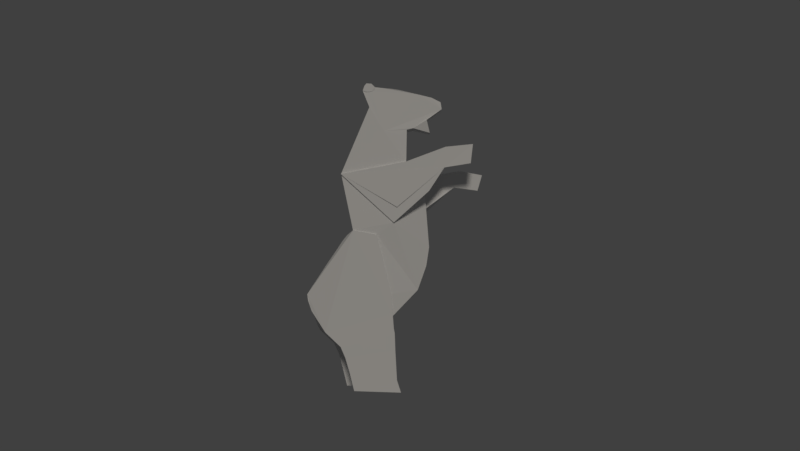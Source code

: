 # Source: bear_ready_laydown_steel.blend  (saved by Blender 2.78.0; exported with 4.5.12 LTS)
import bpy
from mathutils import Matrix  # noqa: F401  (used for matrix-valued properties, if any)

bpy.ops.wm.read_factory_settings(use_empty=True)
scene = bpy.context.scene
scene.name = 'Scene'

# ---- collections
col_collection_2 = bpy.data.collections.new('Collection 2'); scene.collection.children.link(col_collection_2)

# ---- materials (node trees are filled in below, after node groups)
mat_material_001 = bpy.data.materials.new('Material.001')
mat_material_001.alpha_threshold = 0.0
mat_material_001.use_transparent_shadow = False
mat_material_001.roughness = 0.5
mat_material_001.specular_intensity = 0.2014
mat_material = bpy.data.materials.new('Material')
mat_material.alpha_threshold = 0.0
mat_material.use_transparent_shadow = False
mat_material.roughness = 0.5
mat_material.specular_intensity = 1.0

# ---- material node trees

# ---- world
world_world = bpy.data.worlds.new('World'); scene.world = world_world
world_world.color = (0.05088, 0.05088, 0.05088)
world_world.use_sun_shadow = False
world_world.sun_shadow_jitter_overblur = 0.0
world_world.cycles.sampling_method = 'MANUAL'

# ---- cameras
cam_camera = bpy.data.cameras.new('Camera')
cam_camera.clip_end = 100.0
cam_camera.lens = 35.0
cam_camera.sensor_width = 32.0
cam_camera.sensor_height = 18.0
cam_camera.display_size = 2.0
cam_camera.dof.focus_distance = 0.0
cam_camera.dof.aperture_fstop = 128.0
cam_camera.dof.aperture_blades = 6

# ---- lights
light_lamp = bpy.data.lights.new('Lamp', 'SUN')
light_lamp.color = (1.0, 0.9425, 0.855)
light_lamp.transmission_factor = 0.0
light_lamp.cutoff_distance = 30.0
light_lamp.angle = 0.1993
light_lamp.energy = 0.89
light_lamp.shadow_buffer_clip_start = 1.001
light_lamp.shadow_soft_size = 0.1
light_lamp.shadow_cascade_max_distance = 1000.0

# ---- meshes
me_plane_007 = bpy.data.meshes.new('Plane.007')
me_plane_007.from_pydata([(-0.1093, -1.244, 1.065e-08), (0.9813, -0.1405, -0.4591), (-1.947, 0.4568, 0.04645), (1.685, 1.393, -9.997e-05), (0.323, 0.8838, 0.006795), (1.662, 0.6706, -9.997e-05), (2.572, 0.82, 0.01253), (2.65, 1.491, -0.01107), (1.693, 1.395, 0.0557), (-0.9649, 2.781, 0.03049), (0.3424, 2.002, -0.05401), (0.08136, 1.838, -0.01945), (-0.4529, 1.953, 0.01488), (0.5701, 2.058, -0.0673), (1.151, 1.911, -0.2154), (1.04, 2.355, -0.1065), (1.57, 2.742, -0.2209), (1.519, 2.992, -0.6962), (1.199, 3.137, -0.7465), (0.2778, 3.343, -0.8391), (0.01618, 3.397, -0.8819), (-0.2324, 3.423, -0.9046), (-0.5041, 3.451, -0.9443), (-0.7677, 3.482, -0.01609), (-0.8982, 3.503, -0.006508), (-1.069, 3.515, 0.007745), (-1.138, 3.528, 0.01258), (-1.197, 3.355, 0.02298), (-1.534, -1.511, 0.04346), (-1.774, -1.692, -0.4882), (-3.186, -3.784, -0.4905), (-3.151, -3.994, -0.4715), (-3.082, -4.199, -0.4323), (-3.011, -4.37, -0.3663), (-1.965, -5.587, 0.006445), (-1.792, -5.974, 0.008519), (-1.659, -6.471, 0.006445), (-1.491, -7.122, 0.002531), (0.1383, -7.176, 0.002531), (-0.0003935, -6.749, 0.006445), (-0.1747, -4.539, 0.006445), (-0.1993, -3.744, -3.891e-07), (-0.7046, -1.668, -2.26e-07), (0.7305, -3.619, -0.2605), (1.034, -2.776, -0.375), (1.135, -2.116, -0.426), (-0.1093, -1.883, -1.015), (0.9813, -0.7796, -0.5597), (-1.952, 0.4418, -1.043), (0.323, 0.2447, -0.9807), (-1.534, -1.511, -1.034), (-1.774, -1.692, -0.5233), (-0.1766, -4.536, -1.011), (-0.1993, -3.744, -1.015), (-0.7046, -1.668, -1.025), (0.7305, -3.619, -0.7583), (1.034, -2.776, -0.6438), (1.135, -2.116, -0.5928), (-3.186, -3.784, -0.5219), (-3.151, -3.994, -0.5338), (-3.081, -4.199, -0.5896), (-3.011, -4.37, -0.6464), (-2.27, -5.591, -1.016), (-2.097, -5.974, -1.015), (-2.034, -6.202, -1.015), (-1.803, -7.122, -1.011), (-0.1671, -7.176, -1.011), (-0.3091, -6.749, -1.015), (-0.3894, -5.11, -1.015), (1.74, 0.529, -0.993), (2.052, 0.01939, -1.011), (2.9, -0.09414, -1.017), (3.06, 0.4638, -1.016), (-0.9649, 2.781, -1.012), (0.3424, 2.002, -0.9246), (0.5701, 2.055, -0.9238), (1.151, 1.911, -0.8018), (1.041, 2.355, -0.87), (1.57, 2.742, -0.8033), (-0.7659, 3.481, -1.008), (-0.8982, 3.503, -1.029), (-1.069, 3.515, -1.012), (-1.135, 3.529, -1.012), (-1.195, 3.357, -1.012), (-1.953, 0.4403, 0.09918), (-0.1093, -1.244, 0.04915), (1.121, -0.1405, 0.04915), (0.323, 0.8838, 0.06183), (1.652, 0.6744, 0.0557), (2.57, 0.8221, 0.06667), (2.648, 1.493, 0.04307), (-1.527, -1.512, 0.07166), (-1.919, -1.875, -0.4901), (-2.228, -2.342, -0.4901), (-2.411, -2.606, -0.4901), (-3.151, -3.994, -0.4288), (-3.082, -4.199, -0.3896), (-3.011, -4.37, -0.3236), (-1.964, -5.588, 0.04915), (-1.802, -5.968, 0.04707), (-1.654, -6.47, 0.04915), (-1.491, -7.122, 0.05306), (0.1383, -7.176, 0.05306), (-0.0003935, -6.749, 0.04915), (-0.07845, -5.11, 0.04915), (-0.183, -4.444, 0.04915), (-0.1993, -3.744, 0.04915), (-0.7046, -1.668, 0.04915), (-1.527, -1.512, -1.078), (-1.919, -1.875, -0.5228), (-2.228, -2.342, -0.5228), (-2.411, -2.606, -0.5228), (-3.151, -3.994, -0.5777), (-3.081, -4.199, -0.6335), (-3.011, -4.37, -0.6904), (-2.272, -5.588, -1.059), (-2.097, -5.974, -1.059), (-2.03, -6.202, -1.059), (-1.803, -7.122, -1.063), (-0.1671, -7.176, -1.063), (-0.3091, -6.749, -1.059), (-0.3851, -5.11, -1.059), (-0.1861, -4.427, -1.059), (-0.1993, -3.744, -1.059), (-0.7046, -1.668, -1.059), (-1.953, 0.4403, -1.09), (-0.1093, -1.883, -1.049), (2.256, 0.6101, -1.043), (1.739, 0.5292, -1.037), (1.121, -0.7796, -1.049), (0.323, 0.2447, -1.023), (2.049, 0.02014, -1.049), (2.899, -0.09396, -1.061), (3.059, 0.464, -1.06), (-0.9649, 2.781, -1.013), (0.08136, 1.838, -1.013), (-0.4529, 1.953, -1.013), (-0.0005376, -0.704, 0.08406), (-0.7871, 3.41, 0.002314), (-0.8564, 3.346, 0.01159), (-0.963, 3.319, 0.01793), (-1.073, 3.315, 0.02562), (1.535, 2.992, -0.2758), (1.219, 3.142, -0.2074), (0.3048, 3.345, -0.1147), (0.04632, 3.399, -0.07202), (-0.2005, 3.434, -0.04926), (-0.4707, 3.453, -0.03606), (-0.7672, 3.481, 0.004127), (-0.8948, 3.601, 0.0108), (-1.067, 3.611, 0.02118), (-1.132, 3.53, 0.02774), (-1.196, 3.357, 0.0376), (-0.7669, 3.482, -1.054), (-0.7871, 3.41, -0.00769), (-0.8564, 3.346, 0.001582), (-0.963, 3.319, 0.007926), (-1.073, 3.315, 0.01217), (-1.067, 3.612, 0.00857), (-0.8945, 3.603, -0.003964), (-1.138, 3.528, -1.024), (-1.197, 3.355, -1.025), (-0.7871, 3.41, -1.046), (-0.8564, 3.346, -1.037), (-0.963, 3.319, -1.03), (-1.073, 3.315, -1.026), (-0.8948, 3.601, -1.03), (-1.067, 3.611, -1.02), (-0.7871, 3.41, -1.032), (-0.8564, 3.346, -1.023), (-0.963, 3.319, -1.016), (-1.073, 3.315, -1.012), (-0.8945, 3.603, -1.042), (-1.068, 3.613, -1.025), (-0.0006297, -1.341, -1.105), (-0.0006297, -1.341, -1.086), (-0.07636, -5.11, 0.006237), (-0.05698, -5.718, 0.04707), (-0.3715, -5.72, -1.059), (0.2486, -0.1214, -1.08), (2.256, 0.6113, -0.9999), (-0.05907, -5.722, 0.008435), (-0.3757, -5.724, -1.015), (0.2653, 0.5993, 0.07477), (-0.1107, -4.94, 0.04915), (-2.504, -5.075, 0.04689), (-2.511, -5.074, 0.0007985), (-0.1097, -4.938, 0.0063), (-0.421, -4.942, -1.059), (-2.82, -5.07, -1.051), (-2.825, -5.07, -1.014), (-0.4214, -4.941, -1.014), (-1.582, -6.758, 0.05088), (-1.583, -6.759, 0.004663), (0.004819, -6.752, 0.004706), (-1.891, -6.767, -1.061), (-1.892, -6.758, -1.012), (0.7379, 3.24, -0.8013), (0.762, 3.244, -0.1526)], [], [(4, 2, 84, 87), (1, 0, 46, 47), (27, 26, 151, 152), (43, 44, 56, 55), (2, 28, 50, 48), (4, 2, 48, 49), (48, 46, 126, 125), (44, 45, 57, 56), (45, 1, 47, 57), (28, 29, 51, 50), (42, 41, 53, 54), (40, 43, 55, 52), (28, 42, 54, 50), (51, 108, 50), (76, 77, 75), (10, 13, 75, 74), (13, 14, 76, 75), (27, 9, 73, 83), (14, 15, 77, 76), (4, 10, 74, 49), (15, 16, 78, 77), (23, 24, 80, 79), (78, 16, 142, 17), (24, 25, 81, 80), (25, 26, 82, 81), (26, 27, 83, 82), (84, 85, 87), (107, 91, 29, 92, 93, 94, 30, 95, 96, 97, 185, 184, 105, 106), (41, 42, 107, 106), (30, 31, 95), (42, 28, 91, 107), (31, 32, 96, 95), (32, 33, 97, 96), (5, 3, 7, 6), (33, 186, 185, 97), (34, 35, 99, 98), (35, 36, 100, 99), (3, 4, 87, 8), (36, 193, 192, 100), (37, 38, 102, 101), (38, 194, 39, 103, 102), (5, 6, 89, 88), (28, 29, 91), (6, 7, 90, 89), (124, 108, 51, 109, 110, 111, 58, 112, 113, 114, 189, 188, 122, 123), (125, 126, 130), (62, 63, 116, 115), (126, 46, 47, 70, 131, 129), (64, 196, 195, 117, 116, 63), (65, 66, 119, 118), (70, 71, 132, 131), (66, 67, 120, 119), (71, 72, 133, 132), (72, 71, 70, 180), (53, 123, 122, 188, 191, 52), (49, 48, 125, 130), (53, 54, 124, 123), (54, 50, 108, 124), (58, 59, 112), (59, 60, 113, 112), (60, 61, 114, 113), (61, 190, 189, 114), (52, 58, 30, 40), (20, 19, 144, 145), (21, 20, 145, 146), (14, 13, 15), (22, 21, 146, 147), (18, 17, 142, 143), (197, 18, 143, 198), (140, 139, 155, 156), (139, 140, 141, 152, 151, 150, 149, 148, 138), (141, 140, 156, 157), (139, 138, 154, 155), (23, 159, 149, 148), (150, 149, 159, 158), (159, 23, 24, 25, 26, 158), (151, 150, 158, 26), (161, 160, 82, 83), (160, 173, 172, 153, 162, 163, 164, 165, 161), (164, 163, 169, 170), (162, 153, 79, 168), (161, 165, 171, 83), (165, 164, 170, 171), (163, 162, 168, 169), (153, 172, 166, 79), (167, 166, 172, 173), (79, 82, 83, 171, 170, 169, 168), (11, 12, 9, 27, 157, 156, 155, 154, 23, 147, 146, 145, 144, 198, 143, 142, 16, 15, 13, 10), (79, 82, 167, 166), (82, 167, 173, 160), (125, 174, 179), (49, 74, 135, 136, 134, 73, 48), (88, 183, 137), (1, 4, 49, 47), (58, 30, 94, 93, 92, 29, 51, 109, 110, 111), (177, 99, 100, 192, 103), (178, 116, 117, 195, 120), (85, 0, 1, 5, 88, 86), (87, 85, 86, 88, 8), (3, 8, 90, 7), (174, 125, 175), (130, 126, 129, 131, 127, 128), (2, 48, 73, 9), (179, 174, 131), (174, 175, 131), (72, 180, 127, 133), (10, 4, 2, 9, 12, 11), (79, 22, 147, 23), (154, 138, 148, 23), (27, 152, 141, 157), (78, 17, 18, 197, 19, 20, 21, 22, 79, 168, 169, 170, 171, 83, 73, 134, 136, 135, 74, 75, 77), (2, 0, 85, 84), (2, 0, 1, 45, 44, 43, 40, 41, 42, 28), (88, 89, 90, 8), (133, 127, 131, 132), (181, 35, 36, 193, 194, 39), (39, 181, 177, 103), (30, 40, 187, 186, 33, 32, 31), (187, 184, 104, 176), (176, 104, 177, 181), (63, 182, 67, 196, 64), (190, 191, 68, 182, 63, 62), (67, 182, 178, 120), (178, 182, 68, 121), (5, 1, 4, 3), (180, 70, 47, 49, 69), (46, 48, 50, 54, 53, 52, 55, 56, 57, 47), (130, 128, 127, 180, 69, 49), (137, 183, 84), (184, 185, 98, 99, 177, 104), (41, 106, 105, 184, 187, 40), (186, 187, 176, 181, 35, 34), (185, 186, 34, 98), (58, 52, 191, 190, 61, 60, 59), (188, 189, 115, 116, 178, 121), (189, 190, 62, 115), (191, 188, 121, 68), (103, 192, 101, 102), (192, 193, 37, 101), (194, 193, 37, 38), (120, 195, 118, 119), (196, 67, 66, 65), (195, 196, 65, 118), (19, 197, 198, 144)])
me_plane_007.materials.append(mat_material_001)
me_plane_007.materials.append(mat_material)
me_plane_007.use_remesh_preserve_volume = False
me_plane_007.use_remesh_preserve_attributes = False
me_plane_007.use_mirror_vertex_groups = False
me_plane_007.update()
arm_skelett = bpy.data.armatures.new('Skelett')  # bones are not reproduced

# ---- objects
ob_armature = bpy.data.objects.new('Armature', arm_skelett)
ob_plane_005 = bpy.data.objects.new('Plane.005', me_plane_007)
ob_camera = bpy.data.objects.new('Camera', cam_camera)
ob_sun = bpy.data.objects.new('Sun', light_lamp)

# ---- transforms, parenting, visibility, modifiers, constraints
ob_armature.location = (-0.7317, 0.4942, -1.869)
ob_armature.scale = (3.379, 3.379, 3.379)
ob_armature.show_in_front = True
ob_armature.lineart.crease_threshold = 0.0
ob_plane_005.parent = ob_armature
ob_plane_005.matrix_parent_inverse = Matrix(((0.2959, 0.0, 0.0, 0.2165), (0.0, 0.2959, 0.0, -0.1462), (0.0, 0.0, 0.2959, 0.5529), (0.0, 0.0, 0.0, 1.0)))
ob_plane_005.location = (0.01164, 0.0, 1.542)
ob_plane_005.rotation_euler = (1.571, -0.0, 0.0)
ob_plane_005.lineart.crease_threshold = 0.0
_vg = ob_plane_005.vertex_groups.new(name='Rücken')
_vg.add([0, 1, 2, 28, 40, 41, 42, 43, 44, 45, 46, 47, 48, 50, 52, 53, 54, 55, 56, 57], 1.0, 'REPLACE')
_vg = ob_plane_005.vertex_groups.new(name='Hals')
_vg.add([2, 4, 9, 10, 11, 12, 48, 49, 73, 74, 134, 135, 136], 1.0, 'REPLACE')
_vg = ob_plane_005.vertex_groups.new(name='Kopf')
_vg.add([9, 10, 11, 12, 13, 14, 15, 16, 17, 18, 19, 20, 21, 22, 23, 24, 25, 26, 27, 73, 74, 75, 76, 77, 78, 79, 80, 81, 82, 83, 134, 135, 136, 138, 139, 140, 141, 142, 143, 144, 145, 146, 147, 148, 149, 150, 151, 152, 153, 154, 155, 156, 157, 158, 159, 160, 161, 162, 163, 164, 165, 166, 167, 168, 169, 170, 171, 172, 173, 197, 198], 1.0, 'REPLACE')
_vg = ob_plane_005.vertex_groups.new(name='Mund')
_vg.add([14, 76], 1.0, 'REPLACE')
_vg = ob_plane_005.vertex_groups.new(name='Oberarm R')
_vg.add([0, 2, 4, 84, 85, 87, 137, 183], 1.0, 'REPLACE')
_vg = ob_plane_005.vertex_groups.new(name='Unterarm R')
_vg.add([86], 1.0, 'REPLACE')
_vg = ob_plane_005.vertex_groups.new(name='Hand R')
_vg.add([3, 5, 6, 7, 8, 88, 89, 90], 1.0, 'REPLACE')
_vg = ob_plane_005.vertex_groups.new(name='Oberarm L')
_vg.add([46, 48, 49, 125, 126, 130, 174, 175, 179], 1.0, 'REPLACE')
_vg = ob_plane_005.vertex_groups.new(name='Unterarm L')
_vg.add([46, 47, 49, 69, 70, 126, 127, 128, 129, 130, 131, 174, 175, 179, 180], 1.0, 'REPLACE')
_vg = ob_plane_005.vertex_groups.new(name='Hand L')
_vg.add([70, 71, 72, 127, 131, 132, 133, 180], 1.0, 'REPLACE')
_vg = ob_plane_005.vertex_groups.new(name='Rumpf')
_vg.add([30, 40, 52, 58], 1.0, 'REPLACE')
_vg = ob_plane_005.vertex_groups.new(name='Gesäß R')
_vg.add([28, 29, 30, 31, 32, 33, 40, 41, 42, 91, 92, 93, 94, 95, 96, 97, 105, 106, 107, 184, 185, 186, 187], 1.0, 'REPLACE')
_vg = ob_plane_005.vertex_groups.new(name='Oberschenkel R')
_vg.add([34, 35, 98, 99, 104, 176, 177, 181, 184, 185, 186, 187], 1.0, 'REPLACE')
_vg = ob_plane_005.vertex_groups.new(name='Unterschenkel R')
_vg.add([35, 36, 39, 99, 100, 103, 177, 181, 192, 193, 194], 1.0, 'REPLACE')
_vg = ob_plane_005.vertex_groups.new(name='Fuß R')
_vg.add([37, 38, 101, 102], 1.0, 'REPLACE')
_vg = ob_plane_005.vertex_groups.new(name='Gesäß L')
_vg.add([50, 51, 52, 53, 54, 58, 59, 60, 61, 108, 109, 110, 111, 112, 113, 114, 122, 123, 124, 188, 189, 190, 191], 1.0, 'REPLACE')
_vg = ob_plane_005.vertex_groups.new(name='Oberschenkel L')
_vg.add([62, 63, 68, 115, 116, 121, 178, 182, 188, 189, 190, 191], 1.0, 'REPLACE')
_vg = ob_plane_005.vertex_groups.new(name='Unterschenkel L')
_vg.add([63, 64, 67, 116, 117, 120, 178, 182, 195, 196], 1.0, 'REPLACE')
_vg = ob_plane_005.vertex_groups.new(name='Fuß L')
_vg.add([65, 66, 67, 118, 119, 120, 195, 196], 1.0, 'REPLACE')
_m = ob_plane_005.modifiers.new('Armature', 'ARMATURE')
_m = ob_plane_005.modifiers.new('Armature.001', 'ARMATURE')
_m.object = ob_armature
ob_camera.location = (0.1164, -30.55, 0.1858)
ob_camera.rotation_euler = (1.571, -0.0, 0.0)
ob_camera.lineart.crease_threshold = 0.0
ob_sun.location = (0.000797, -13.01, 7.665)
ob_sun.rotation_euler = (0.9555, -0.0, 0.0)
ob_sun.lineart.crease_threshold = 0.0

# ---- collection membership
col_collection_2.objects.link(ob_armature)
col_collection_2.objects.link(ob_plane_005)
col_collection_2.objects.link(ob_camera)
col_collection_2.objects.link(ob_sun)

# ---- scene / render settings (as saved in the file)
scene.camera = ob_camera
scene.frame_start = 1; scene.frame_end = 80; scene.frame_set(9)
scene.render.engine = 'BLENDER_EEVEE_NEXT'
scene.render.resolution_x = 275
scene.render.resolution_y = 155
scene.render.dither_intensity = 0.0
scene.cycles.use_denoising = False
scene.cycles.samples = 128
scene.cycles.sampling_pattern = 'TABULATED_SOBOL'
scene.cycles.light_sampling_threshold = 0.0
scene.cycles.use_adaptive_sampling = False
scene.cycles.use_light_tree = False
scene.cycles.blur_glossy = 0.0
scene.cycles.sample_clamp_indirect = 0.0
scene.view_settings.view_transform = 'Standard'
bpy.context.view_layer.update()
